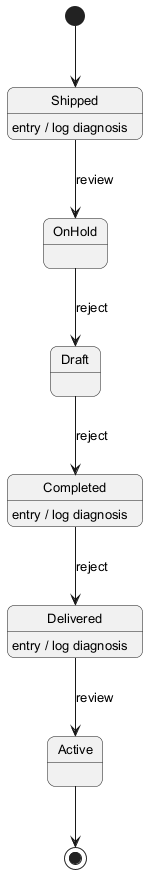

The diagram above was rendered by PlantUML. Its source (embedded in the PNG):
@startuml
skinparam backgroundColor #FFFFFF
skinparam roundCorner 15
skinparam defaultFontSize 13
[*] --> Shipped
Shipped --> OnHold : review
Shipped : entry / log diagnosis
OnHold --> Draft : reject
Draft --> Completed : reject
Completed --> Delivered : reject
Completed : entry / log diagnosis
Delivered --> Active : review
Delivered : entry / log diagnosis
Active --> [*]
@enduml